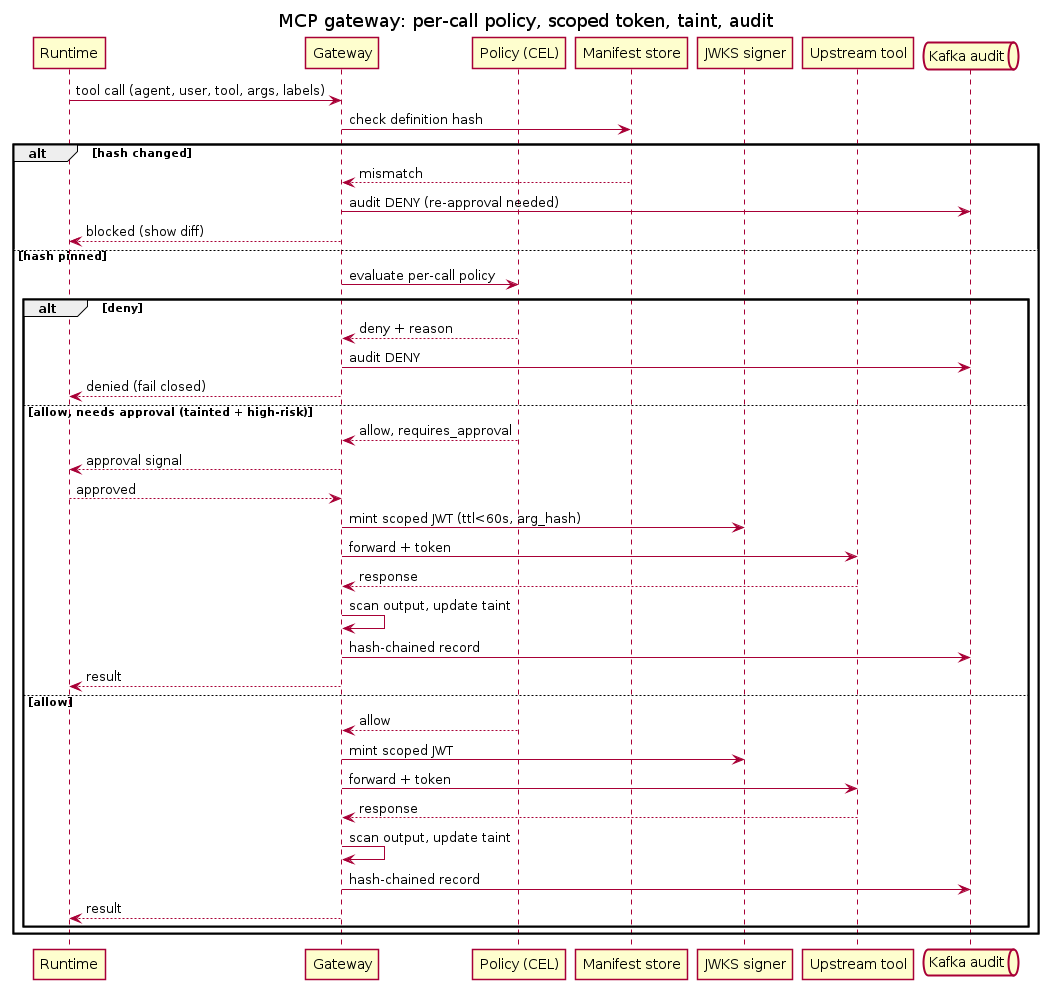

The diagram above was rendered by PlantUML. Its source (embedded in the PNG):
@startuml seq-gateway-call
title MCP gateway: per-call policy, scoped token, taint, audit

skinparam shadowing false
participant "Runtime" as RT
participant "Gateway" as GW
participant "Policy (CEL)" as POL
participant "Manifest store" as MAN
participant "JWKS signer" as JW
participant "Upstream tool" as UP
queue "Kafka audit" as AUD

RT -> GW : tool call (agent, user, tool, args, labels)
GW -> MAN : check definition hash
alt hash changed
  MAN --> GW : mismatch
  GW -> AUD : audit DENY (re-approval needed)
  GW --> RT : blocked (show diff)
else hash pinned
  GW -> POL : evaluate per-call policy
  alt deny
    POL --> GW : deny + reason
    GW -> AUD : audit DENY
    GW --> RT : denied (fail closed)
  else allow, needs approval (tainted + high-risk)
    POL --> GW : allow, requires_approval
    GW --> RT : approval signal
    RT --> GW : approved
    GW -> JW : mint scoped JWT (ttl<60s, arg_hash)
    GW -> UP : forward + token
    UP --> GW : response
    GW -> GW : scan output, update taint
    GW -> AUD : hash-chained record
    GW --> RT : result
  else allow
    POL --> GW : allow
    GW -> JW : mint scoped JWT
    GW -> UP : forward + token
    UP --> GW : response
    GW -> GW : scan output, update taint
    GW -> AUD : hash-chained record
    GW --> RT : result
  end
end
@enduml